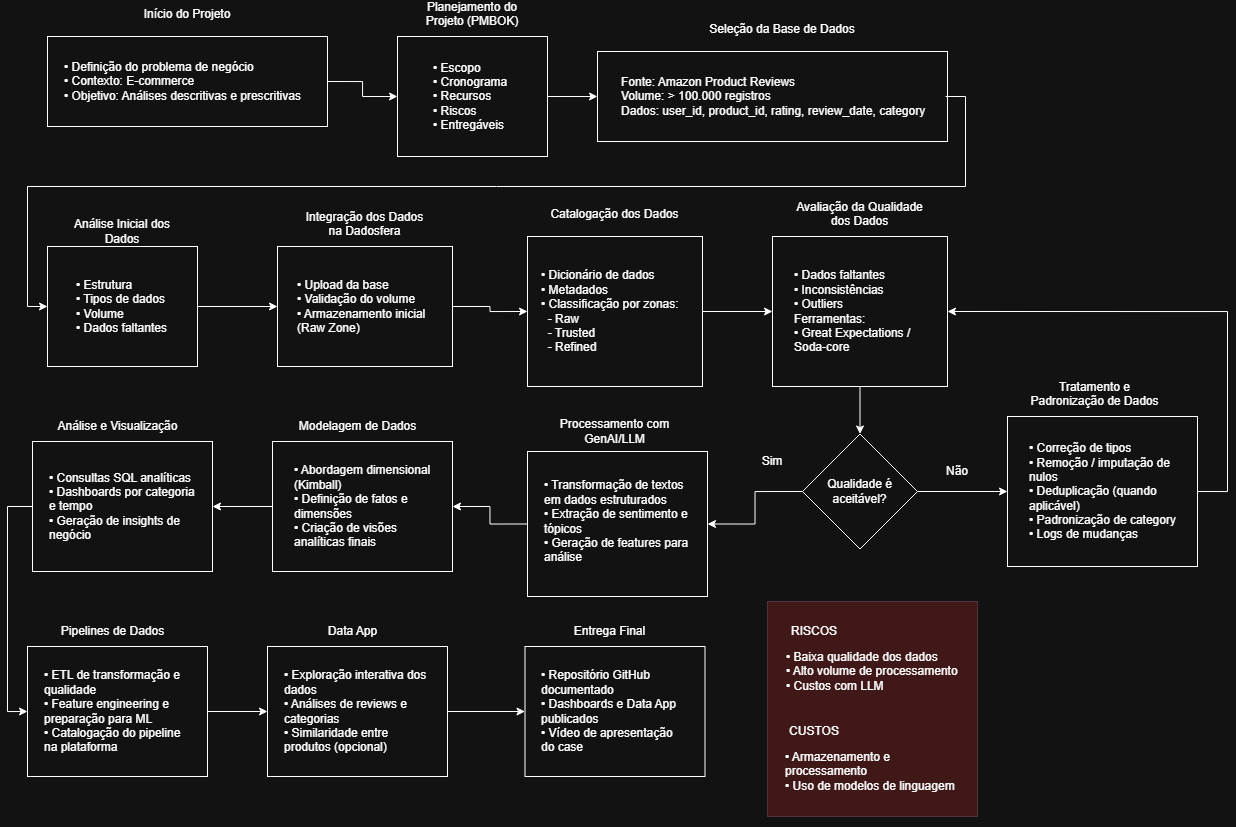

The diagram above was exported from draw.io. Its source (the exported page's mxGraphModel, read from the mxfile embedded in the PNG):
<mxGraphModel dx="2452" dy="900" grid="1" gridSize="10" guides="1" tooltips="1" connect="1" arrows="1" fold="1" page="1" pageScale="1" pageWidth="827" pageHeight="1169" background="none" math="0" shadow="0">
  <root>
    <mxCell id="0" />
    <mxCell id="1" parent="0" />
    <mxCell id="3yisTblrvFlTWm42rfGp-82" parent="1" style="rounded=0;whiteSpace=wrap;html=1;fillColor=light-dark(#D80073,#FF3333);fontColor=#ffffff;strokeColor=#A50040;opacity=20;" value="" vertex="1">
      <mxGeometry height="215" width="210" x="750" y="725" as="geometry" />
    </mxCell>
    <mxCell id="3yisTblrvFlTWm42rfGp-13" parent="1" style="rounded=0;whiteSpace=wrap;html=1;" value="" vertex="1">
      <mxGeometry height="90" width="350" x="580" y="175" as="geometry" />
    </mxCell>
    <mxCell id="3yisTblrvFlTWm42rfGp-3" parent="1" style="rounded=0;whiteSpace=wrap;html=1;" value="" vertex="1">
      <mxGeometry height="90" width="280" x="30" y="160" as="geometry" />
    </mxCell>
    <mxCell id="3yisTblrvFlTWm42rfGp-1" parent="1" style="text;html=1;whiteSpace=wrap;strokeColor=none;fillColor=none;align=left;verticalAlign=middle;rounded=0;" value="&lt;div&gt;• Definição do problema de negócio&lt;/div&gt;&lt;div&gt;• Contexto: E-commerce&lt;/div&gt;&lt;div style=&quot;&quot;&gt;• Objetivo: Análises descritivas e prescritivas&lt;/div&gt;" vertex="1">
      <mxGeometry height="30" width="250" x="45" y="190" as="geometry" />
    </mxCell>
    <mxCell id="3yisTblrvFlTWm42rfGp-2" parent="1" style="text;html=1;whiteSpace=wrap;strokeColor=none;fillColor=none;align=center;verticalAlign=middle;rounded=0;" value="&lt;div&gt;Início do Projeto&lt;/div&gt;&lt;div&gt;&lt;br&gt;&lt;/div&gt;" vertex="1">
      <mxGeometry height="30" width="110" x="115" y="130" as="geometry" />
    </mxCell>
    <mxCell id="3yisTblrvFlTWm42rfGp-14" edge="1" parent="1" source="3yisTblrvFlTWm42rfGp-5" style="edgeStyle=orthogonalEdgeStyle;rounded=0;orthogonalLoop=1;jettySize=auto;html=1;exitX=1;exitY=0.5;exitDx=0;exitDy=0;entryX=0;entryY=0.5;entryDx=0;entryDy=0;" target="3yisTblrvFlTWm42rfGp-13">
      <mxGeometry relative="1" as="geometry" />
    </mxCell>
    <mxCell id="3yisTblrvFlTWm42rfGp-5" parent="1" style="rounded=0;whiteSpace=wrap;html=1;" value="" vertex="1">
      <mxGeometry height="120" width="150" x="380" y="160" as="geometry" />
    </mxCell>
    <mxCell id="3yisTblrvFlTWm42rfGp-6" parent="1" style="text;html=1;whiteSpace=wrap;strokeColor=none;fillColor=none;align=left;verticalAlign=middle;rounded=0;" value="&lt;div&gt;• Escopo&lt;/div&gt;&lt;div&gt;• Cronograma&lt;/div&gt;&lt;div&gt;• Recursos&lt;/div&gt;&lt;div&gt;• Riscos&lt;/div&gt;&lt;div&gt;• Entregáveis&lt;/div&gt;" vertex="1">
      <mxGeometry height="30" width="96" x="414" y="205" as="geometry" />
    </mxCell>
    <mxCell id="3yisTblrvFlTWm42rfGp-7" parent="1" style="text;html=1;whiteSpace=wrap;strokeColor=none;fillColor=none;align=center;verticalAlign=middle;rounded=0;" value="&lt;div&gt;&lt;div&gt;Planejamento do Projeto (PMBOK)&lt;/div&gt;&lt;/div&gt;&lt;div&gt;&lt;br&gt;&lt;/div&gt;" vertex="1">
      <mxGeometry height="30" width="110" x="400" y="130" as="geometry" />
    </mxCell>
    <mxCell id="3yisTblrvFlTWm42rfGp-8" edge="1" parent="1" source="3yisTblrvFlTWm42rfGp-3" style="edgeStyle=orthogonalEdgeStyle;rounded=0;orthogonalLoop=1;jettySize=auto;html=1;exitX=1;exitY=0.5;exitDx=0;exitDy=0;entryX=0;entryY=0.5;entryDx=0;entryDy=0;" target="3yisTblrvFlTWm42rfGp-5">
      <mxGeometry relative="1" as="geometry">
        <mxPoint x="370" y="220" as="targetPoint" />
      </mxGeometry>
    </mxCell>
    <mxCell id="3yisTblrvFlTWm42rfGp-19" edge="1" parent="1" source="3yisTblrvFlTWm42rfGp-11" style="edgeStyle=orthogonalEdgeStyle;rounded=0;orthogonalLoop=1;jettySize=auto;html=1;exitX=1;exitY=0.5;exitDx=0;exitDy=0;entryX=0;entryY=0.5;entryDx=0;entryDy=0;" target="3yisTblrvFlTWm42rfGp-15">
      <mxGeometry relative="1" as="geometry">
        <Array as="points">
          <mxPoint x="948" y="220" />
          <mxPoint x="948" y="310" />
          <mxPoint x="10" y="310" />
          <mxPoint x="10" y="430" />
        </Array>
      </mxGeometry>
    </mxCell>
    <mxCell id="3yisTblrvFlTWm42rfGp-11" parent="1" style="text;html=1;whiteSpace=wrap;strokeColor=none;fillColor=none;align=left;verticalAlign=middle;rounded=0;" value="&lt;div&gt;Fonte: Amazon Product Reviews&lt;/div&gt;&lt;div&gt;Volume: &amp;gt; 100.000 registros&lt;/div&gt;&lt;div&gt;Dados: user_id, product_id, rating, review_date, category&lt;/div&gt;" vertex="1">
      <mxGeometry height="30" width="326" x="602" y="205" as="geometry" />
    </mxCell>
    <mxCell id="3yisTblrvFlTWm42rfGp-12" parent="1" style="text;html=1;whiteSpace=wrap;strokeColor=none;fillColor=none;align=center;verticalAlign=middle;rounded=0;" value="&lt;div&gt;&lt;div&gt;&lt;div&gt;Seleção da Base de Dados&lt;/div&gt;&lt;/div&gt;&lt;/div&gt;&lt;div&gt;&lt;br&gt;&lt;/div&gt;" vertex="1">
      <mxGeometry height="30" width="160" x="685" y="145" as="geometry" />
    </mxCell>
    <mxCell id="3yisTblrvFlTWm42rfGp-23" edge="1" parent="1" source="3yisTblrvFlTWm42rfGp-15" style="edgeStyle=orthogonalEdgeStyle;rounded=0;orthogonalLoop=1;jettySize=auto;html=1;exitX=1;exitY=0.5;exitDx=0;exitDy=0;entryX=0;entryY=0.5;entryDx=0;entryDy=0;" target="3yisTblrvFlTWm42rfGp-20">
      <mxGeometry relative="1" as="geometry" />
    </mxCell>
    <mxCell id="3yisTblrvFlTWm42rfGp-15" parent="1" style="rounded=0;whiteSpace=wrap;html=1;" value="" vertex="1">
      <mxGeometry height="120" width="150" x="30" y="370" as="geometry" />
    </mxCell>
    <mxCell id="3yisTblrvFlTWm42rfGp-16" parent="1" style="text;html=1;whiteSpace=wrap;strokeColor=none;fillColor=none;align=left;verticalAlign=middle;rounded=0;" value="&lt;div&gt;• Estrutura&lt;/div&gt;&lt;div&gt;• Tipos de dados&lt;/div&gt;&lt;div&gt;• Volume&lt;/div&gt;&lt;div&gt;• Dados faltantes&lt;/div&gt;" vertex="1">
      <mxGeometry height="30" width="96" x="57" y="415" as="geometry" />
    </mxCell>
    <mxCell id="3yisTblrvFlTWm42rfGp-17" parent="1" style="text;html=1;whiteSpace=wrap;strokeColor=none;fillColor=none;align=center;verticalAlign=middle;rounded=0;" value="&lt;div&gt;&lt;div&gt;Análise Inicial dos Dados&lt;/div&gt;&lt;/div&gt;" vertex="1">
      <mxGeometry height="30" width="110" x="50" y="340" as="geometry" />
    </mxCell>
    <mxCell id="3yisTblrvFlTWm42rfGp-27" edge="1" parent="1" source="3yisTblrvFlTWm42rfGp-20" style="edgeStyle=orthogonalEdgeStyle;rounded=0;orthogonalLoop=1;jettySize=auto;html=1;exitX=1;exitY=0.5;exitDx=0;exitDy=0;entryX=0;entryY=0.5;entryDx=0;entryDy=0;" target="3yisTblrvFlTWm42rfGp-24">
      <mxGeometry relative="1" as="geometry" />
    </mxCell>
    <mxCell id="3yisTblrvFlTWm42rfGp-20" parent="1" style="rounded=0;whiteSpace=wrap;html=1;" value="" vertex="1">
      <mxGeometry height="120" width="175" x="260" y="370" as="geometry" />
    </mxCell>
    <mxCell id="3yisTblrvFlTWm42rfGp-21" parent="1" style="text;html=1;whiteSpace=wrap;strokeColor=none;fillColor=none;align=left;verticalAlign=middle;rounded=0;" value="&lt;div&gt;• Upload da base&lt;/div&gt;&lt;div&gt;• Validação do volume&lt;/div&gt;&lt;div&gt;• Armazenamento inicial (Raw Zone)&lt;/div&gt;" vertex="1">
      <mxGeometry height="30" width="138" x="278.5" y="415" as="geometry" />
    </mxCell>
    <mxCell id="3yisTblrvFlTWm42rfGp-22" parent="1" style="text;html=1;whiteSpace=wrap;strokeColor=none;fillColor=none;align=center;verticalAlign=middle;rounded=0;" value="&lt;div&gt;Integração dos Dados na Dadosfera&lt;/div&gt;&lt;div&gt;&lt;br&gt;&lt;/div&gt;" vertex="1">
      <mxGeometry height="30" width="135" x="280" y="340" as="geometry" />
    </mxCell>
    <mxCell id="3yisTblrvFlTWm42rfGp-31" edge="1" parent="1" source="3yisTblrvFlTWm42rfGp-24" style="edgeStyle=orthogonalEdgeStyle;rounded=0;orthogonalLoop=1;jettySize=auto;html=1;exitX=1;exitY=0.5;exitDx=0;exitDy=0;entryX=0;entryY=0.5;entryDx=0;entryDy=0;" target="3yisTblrvFlTWm42rfGp-28">
      <mxGeometry relative="1" as="geometry" />
    </mxCell>
    <mxCell id="3yisTblrvFlTWm42rfGp-24" parent="1" style="rounded=0;whiteSpace=wrap;html=1;" value="" vertex="1">
      <mxGeometry height="150" width="175" x="510" y="360" as="geometry" />
    </mxCell>
    <mxCell id="3yisTblrvFlTWm42rfGp-25" parent="1" style="text;html=1;whiteSpace=wrap;strokeColor=none;fillColor=none;align=left;verticalAlign=middle;rounded=0;" value="&lt;div&gt;• Dicionário de dados&lt;/div&gt;&lt;div&gt;• Metadados&lt;/div&gt;&lt;div&gt;• Classificação por zonas:&lt;/div&gt;&lt;div&gt;&amp;nbsp; - Raw&lt;/div&gt;&lt;div&gt;&amp;nbsp; - Trusted&lt;/div&gt;&lt;div&gt;&amp;nbsp; - Refined&lt;/div&gt;" vertex="1">
      <mxGeometry height="30" width="150" x="522.5" y="420" as="geometry" />
    </mxCell>
    <mxCell id="3yisTblrvFlTWm42rfGp-26" parent="1" style="text;html=1;whiteSpace=wrap;strokeColor=none;fillColor=none;align=center;verticalAlign=middle;rounded=0;" value="&lt;div&gt;&lt;div&gt;Catalogação dos Dados&lt;/div&gt;&lt;/div&gt;&lt;div&gt;&lt;br&gt;&lt;/div&gt;" vertex="1">
      <mxGeometry height="30" width="135" x="530" y="330" as="geometry" />
    </mxCell>
    <mxCell id="3yisTblrvFlTWm42rfGp-34" edge="1" parent="1" source="3yisTblrvFlTWm42rfGp-28" style="edgeStyle=orthogonalEdgeStyle;rounded=0;orthogonalLoop=1;jettySize=auto;html=1;exitX=0.5;exitY=1;exitDx=0;exitDy=0;entryX=0.5;entryY=0;entryDx=0;entryDy=0;" target="3yisTblrvFlTWm42rfGp-32">
      <mxGeometry relative="1" as="geometry" />
    </mxCell>
    <mxCell id="3yisTblrvFlTWm42rfGp-28" parent="1" style="rounded=0;whiteSpace=wrap;html=1;" value="" vertex="1">
      <mxGeometry height="150" width="175" x="755" y="360" as="geometry" />
    </mxCell>
    <mxCell id="3yisTblrvFlTWm42rfGp-29" parent="1" style="text;html=1;whiteSpace=wrap;strokeColor=none;fillColor=none;align=left;verticalAlign=middle;rounded=0;" value="&lt;div&gt;• Dados faltantes&lt;/div&gt;&lt;div&gt;• Inconsistências&lt;/div&gt;&lt;div&gt;• Outliers&lt;/div&gt;&lt;div&gt;Ferramentas:&lt;/div&gt;&lt;div&gt;• Great Expectations / Soda-core&lt;/div&gt;" vertex="1">
      <mxGeometry height="30" width="150" x="775" y="420" as="geometry" />
    </mxCell>
    <mxCell id="3yisTblrvFlTWm42rfGp-30" parent="1" style="text;html=1;whiteSpace=wrap;strokeColor=none;fillColor=none;align=center;verticalAlign=middle;rounded=0;" value="&lt;div&gt;&lt;div&gt;&lt;div&gt;Avaliação da Qualidade dos Dados&lt;/div&gt;&lt;/div&gt;&lt;/div&gt;&lt;div&gt;&lt;br&gt;&lt;/div&gt;" vertex="1">
      <mxGeometry height="30" width="135" x="775" y="330" as="geometry" />
    </mxCell>
    <mxCell id="3yisTblrvFlTWm42rfGp-44" edge="1" parent="1" source="3yisTblrvFlTWm42rfGp-32" style="edgeStyle=orthogonalEdgeStyle;rounded=0;orthogonalLoop=1;jettySize=auto;html=1;exitX=1;exitY=0.5;exitDx=0;exitDy=0;entryX=0;entryY=0.5;entryDx=0;entryDy=0;" target="3yisTblrvFlTWm42rfGp-40">
      <mxGeometry relative="1" as="geometry" />
    </mxCell>
    <mxCell id="3yisTblrvFlTWm42rfGp-49" edge="1" parent="1" source="3yisTblrvFlTWm42rfGp-32" style="edgeStyle=orthogonalEdgeStyle;rounded=0;orthogonalLoop=1;jettySize=auto;html=1;exitX=0;exitY=0.5;exitDx=0;exitDy=0;entryX=1;entryY=0.5;entryDx=0;entryDy=0;" target="3yisTblrvFlTWm42rfGp-46">
      <mxGeometry relative="1" as="geometry" />
    </mxCell>
    <mxCell id="3yisTblrvFlTWm42rfGp-32" parent="1" style="rhombus;whiteSpace=wrap;html=1;" value="Qualidade é aceitável?" vertex="1">
      <mxGeometry height="115" width="115" x="785" y="557.5" as="geometry" />
    </mxCell>
    <mxCell id="3yisTblrvFlTWm42rfGp-36" parent="1" style="text;html=1;whiteSpace=wrap;strokeColor=none;fillColor=none;align=center;verticalAlign=middle;rounded=0;" value="Sim" vertex="1">
      <mxGeometry height="30" width="60" x="725" y="570" as="geometry" />
    </mxCell>
    <mxCell id="3yisTblrvFlTWm42rfGp-38" parent="1" style="text;html=1;whiteSpace=wrap;strokeColor=none;fillColor=none;align=center;verticalAlign=middle;rounded=0;" value="Não" vertex="1">
      <mxGeometry height="30" width="60" x="910" y="580" as="geometry" />
    </mxCell>
    <mxCell id="3yisTblrvFlTWm42rfGp-45" edge="1" parent="1" source="3yisTblrvFlTWm42rfGp-40" style="edgeStyle=orthogonalEdgeStyle;rounded=0;orthogonalLoop=1;jettySize=auto;html=1;exitX=1;exitY=0.5;exitDx=0;exitDy=0;entryX=1;entryY=0.5;entryDx=0;entryDy=0;" target="3yisTblrvFlTWm42rfGp-28">
      <mxGeometry relative="1" as="geometry">
        <Array as="points">
          <mxPoint x="1210" y="615" />
          <mxPoint x="1210" y="435" />
        </Array>
      </mxGeometry>
    </mxCell>
    <mxCell id="3yisTblrvFlTWm42rfGp-40" parent="1" style="rounded=0;whiteSpace=wrap;html=1;" value="" vertex="1">
      <mxGeometry height="150" width="190" x="990" y="540" as="geometry" />
    </mxCell>
    <mxCell id="3yisTblrvFlTWm42rfGp-41" parent="1" style="text;html=1;whiteSpace=wrap;strokeColor=none;fillColor=none;align=left;verticalAlign=middle;rounded=0;" value="&lt;div&gt;• Correção de tipos&lt;/div&gt;&lt;div&gt;• Remoção / imputação de nulos&lt;/div&gt;&lt;div&gt;• Deduplicação (quando aplicável)&lt;/div&gt;&lt;div&gt;• Padronização de category&lt;/div&gt;&lt;div&gt;• Logs de mudanças&lt;/div&gt;" vertex="1">
      <mxGeometry height="30" width="150" x="1010" y="600" as="geometry" />
    </mxCell>
    <mxCell id="3yisTblrvFlTWm42rfGp-42" parent="1" style="text;html=1;whiteSpace=wrap;strokeColor=none;fillColor=none;align=center;verticalAlign=middle;rounded=0;" value="&lt;div&gt;&lt;div&gt;&lt;div&gt;&lt;div&gt;Tratamento e Padronização de Dados&lt;/div&gt;&lt;/div&gt;&lt;/div&gt;&lt;/div&gt;&lt;div&gt;&lt;br&gt;&lt;/div&gt;" vertex="1">
      <mxGeometry height="30" width="135" x="1010" y="510" as="geometry" />
    </mxCell>
    <mxCell id="3yisTblrvFlTWm42rfGp-53" edge="1" parent="1" source="3yisTblrvFlTWm42rfGp-46" style="edgeStyle=orthogonalEdgeStyle;rounded=0;orthogonalLoop=1;jettySize=auto;html=1;exitX=0;exitY=0.5;exitDx=0;exitDy=0;entryX=1;entryY=0.5;entryDx=0;entryDy=0;" target="3yisTblrvFlTWm42rfGp-50">
      <mxGeometry relative="1" as="geometry" />
    </mxCell>
    <mxCell id="3yisTblrvFlTWm42rfGp-46" parent="1" style="rounded=0;whiteSpace=wrap;html=1;" value="" vertex="1">
      <mxGeometry height="145" width="180" x="510" y="575" as="geometry" />
    </mxCell>
    <mxCell id="3yisTblrvFlTWm42rfGp-47" parent="1" style="text;html=1;whiteSpace=wrap;strokeColor=none;fillColor=none;align=left;verticalAlign=middle;rounded=0;" value="&lt;div&gt;• Transformação de textos em dados estruturados&lt;/div&gt;&lt;div&gt;• Extração de sentimento e tópicos&lt;/div&gt;&lt;div&gt;• Geração de features para análise&lt;/div&gt;" vertex="1">
      <mxGeometry height="30" width="150" x="525" y="630" as="geometry" />
    </mxCell>
    <mxCell id="3yisTblrvFlTWm42rfGp-48" parent="1" style="text;html=1;whiteSpace=wrap;strokeColor=none;fillColor=none;align=center;verticalAlign=middle;rounded=0;" value="&lt;div&gt;&lt;div&gt;Processamento com GenAI/LLM&lt;/div&gt;&lt;/div&gt;" vertex="1">
      <mxGeometry height="30" width="135" x="530" y="540" as="geometry" />
    </mxCell>
    <mxCell id="3yisTblrvFlTWm42rfGp-57" edge="1" parent="1" source="3yisTblrvFlTWm42rfGp-50" style="edgeStyle=orthogonalEdgeStyle;rounded=0;orthogonalLoop=1;jettySize=auto;html=1;exitX=0;exitY=0.5;exitDx=0;exitDy=0;entryX=1;entryY=0.5;entryDx=0;entryDy=0;" target="3yisTblrvFlTWm42rfGp-54">
      <mxGeometry relative="1" as="geometry" />
    </mxCell>
    <mxCell id="3yisTblrvFlTWm42rfGp-50" parent="1" style="rounded=0;whiteSpace=wrap;html=1;" value="" vertex="1">
      <mxGeometry height="130" width="180" x="255" y="565" as="geometry" />
    </mxCell>
    <mxCell id="3yisTblrvFlTWm42rfGp-51" parent="1" style="text;html=1;whiteSpace=wrap;strokeColor=none;fillColor=none;align=left;verticalAlign=middle;rounded=0;" value="&lt;div&gt;• Abordagem dimensional (Kimball)&lt;/div&gt;&lt;div&gt;• Definição de fatos e dimensões&lt;/div&gt;&lt;div&gt;• Criação de visões analíticas finais&lt;/div&gt;" vertex="1">
      <mxGeometry height="30" width="150" x="275" y="615" as="geometry" />
    </mxCell>
    <mxCell id="3yisTblrvFlTWm42rfGp-52" parent="1" style="text;html=1;whiteSpace=wrap;strokeColor=none;fillColor=none;align=center;verticalAlign=middle;rounded=0;" value="&lt;div&gt;&lt;div&gt;Modelagem de Dados&lt;/div&gt;&lt;/div&gt;" vertex="1">
      <mxGeometry height="30" width="135" x="272.5" y="535" as="geometry" />
    </mxCell>
    <mxCell id="3yisTblrvFlTWm42rfGp-61" edge="1" parent="1" source="3yisTblrvFlTWm42rfGp-54" style="edgeStyle=orthogonalEdgeStyle;rounded=0;orthogonalLoop=1;jettySize=auto;html=1;exitX=0;exitY=0.5;exitDx=0;exitDy=0;entryX=0;entryY=0.5;entryDx=0;entryDy=0;" target="3yisTblrvFlTWm42rfGp-58">
      <mxGeometry relative="1" as="geometry" />
    </mxCell>
    <mxCell id="3yisTblrvFlTWm42rfGp-54" parent="1" style="rounded=0;whiteSpace=wrap;html=1;" value="" vertex="1">
      <mxGeometry height="130" width="180" x="15" y="565" as="geometry" />
    </mxCell>
    <mxCell id="3yisTblrvFlTWm42rfGp-55" parent="1" style="text;html=1;whiteSpace=wrap;strokeColor=none;fillColor=none;align=left;verticalAlign=middle;rounded=0;" value="&lt;div&gt;• Consultas SQL analíticas&lt;/div&gt;&lt;div&gt;• Dashboards por categoria e tempo&lt;/div&gt;&lt;div&gt;• Geração de insights de negócio&lt;/div&gt;" vertex="1">
      <mxGeometry height="30" width="150" x="30" y="615" as="geometry" />
    </mxCell>
    <mxCell id="3yisTblrvFlTWm42rfGp-56" parent="1" style="text;html=1;whiteSpace=wrap;strokeColor=none;fillColor=none;align=center;verticalAlign=middle;rounded=0;" value="&lt;div&gt;Análise e Visualização&lt;/div&gt;" vertex="1">
      <mxGeometry height="30" width="135" x="32.5" y="535" as="geometry" />
    </mxCell>
    <mxCell id="3yisTblrvFlTWm42rfGp-68" edge="1" parent="1" source="3yisTblrvFlTWm42rfGp-58" style="edgeStyle=orthogonalEdgeStyle;rounded=0;orthogonalLoop=1;jettySize=auto;html=1;exitX=1;exitY=0.5;exitDx=0;exitDy=0;entryX=0;entryY=0.5;entryDx=0;entryDy=0;" target="3yisTblrvFlTWm42rfGp-65">
      <mxGeometry relative="1" as="geometry" />
    </mxCell>
    <mxCell id="3yisTblrvFlTWm42rfGp-58" parent="1" style="rounded=0;whiteSpace=wrap;html=1;" value="" vertex="1">
      <mxGeometry height="130" width="180" x="10" y="770" as="geometry" />
    </mxCell>
    <mxCell id="3yisTblrvFlTWm42rfGp-59" parent="1" style="text;html=1;whiteSpace=wrap;strokeColor=none;fillColor=none;align=left;verticalAlign=middle;rounded=0;" value="&lt;div&gt;• ETL de transformação e qualidade&lt;/div&gt;&lt;div&gt;• Feature engineering e preparação para ML&lt;/div&gt;&lt;div&gt;• Catalogação do pipeline na plataforma&lt;/div&gt;" vertex="1">
      <mxGeometry height="30" width="150" x="25" y="820" as="geometry" />
    </mxCell>
    <mxCell id="3yisTblrvFlTWm42rfGp-60" parent="1" style="text;html=1;whiteSpace=wrap;strokeColor=none;fillColor=none;align=center;verticalAlign=middle;rounded=0;" value="&lt;div&gt;Pipelines de Dados&lt;/div&gt;" vertex="1">
      <mxGeometry height="30" width="135" x="27.5" y="740" as="geometry" />
    </mxCell>
    <mxCell id="3yisTblrvFlTWm42rfGp-75" edge="1" parent="1" source="3yisTblrvFlTWm42rfGp-65" style="edgeStyle=orthogonalEdgeStyle;rounded=0;orthogonalLoop=1;jettySize=auto;html=1;exitX=1;exitY=0.5;exitDx=0;exitDy=0;entryX=0;entryY=0.5;entryDx=0;entryDy=0;" target="3yisTblrvFlTWm42rfGp-72">
      <mxGeometry relative="1" as="geometry" />
    </mxCell>
    <mxCell id="3yisTblrvFlTWm42rfGp-65" parent="1" style="rounded=0;whiteSpace=wrap;html=1;" value="" vertex="1">
      <mxGeometry height="130" width="180" x="250" y="770" as="geometry" />
    </mxCell>
    <mxCell id="3yisTblrvFlTWm42rfGp-66" parent="1" style="text;html=1;whiteSpace=wrap;strokeColor=none;fillColor=none;align=left;verticalAlign=middle;rounded=0;" value="&lt;div&gt;• Exploração interativa dos dados&lt;/div&gt;&lt;div&gt;• Análises de reviews e categorias&lt;/div&gt;&lt;div&gt;• Similaridade entre produtos (opcional)&lt;/div&gt;" vertex="1">
      <mxGeometry height="30" width="150" x="265" y="820" as="geometry" />
    </mxCell>
    <mxCell id="3yisTblrvFlTWm42rfGp-67" parent="1" style="text;html=1;whiteSpace=wrap;strokeColor=none;fillColor=none;align=center;verticalAlign=middle;rounded=0;" value="&lt;div&gt;Data App&lt;/div&gt;" vertex="1">
      <mxGeometry height="30" width="135" x="267.5" y="740" as="geometry" />
    </mxCell>
    <mxCell id="3yisTblrvFlTWm42rfGp-72" parent="1" style="rounded=0;whiteSpace=wrap;html=1;" value="" vertex="1">
      <mxGeometry height="130" width="180" x="507.5" y="770" as="geometry" />
    </mxCell>
    <mxCell id="3yisTblrvFlTWm42rfGp-73" parent="1" style="text;html=1;whiteSpace=wrap;strokeColor=none;fillColor=none;align=left;verticalAlign=middle;rounded=0;" value="&lt;div&gt;• Repositório GitHub documentado&lt;/div&gt;&lt;div&gt;• Dashboards e Data App publicados&lt;/div&gt;&lt;div&gt;• Vídeo de apresentação do case&lt;/div&gt;" vertex="1">
      <mxGeometry height="30" width="150" x="522.5" y="820" as="geometry" />
    </mxCell>
    <mxCell id="3yisTblrvFlTWm42rfGp-74" parent="1" style="text;html=1;whiteSpace=wrap;strokeColor=none;fillColor=none;align=center;verticalAlign=middle;rounded=0;" value="&lt;div&gt;Entrega Final&lt;/div&gt;" vertex="1">
      <mxGeometry height="30" width="135" x="525" y="740" as="geometry" />
    </mxCell>
    <mxCell id="3yisTblrvFlTWm42rfGp-76" parent="1" style="text;html=1;whiteSpace=wrap;strokeColor=none;fillColor=none;align=center;verticalAlign=middle;rounded=0;" value="RISCOS" vertex="1">
      <mxGeometry height="30" width="60" x="767" y="740" as="geometry" />
    </mxCell>
    <mxCell id="3yisTblrvFlTWm42rfGp-77" parent="1" style="text;html=1;whiteSpace=wrap;strokeColor=none;fillColor=none;align=left;verticalAlign=middle;rounded=0;" value="&lt;div&gt;• Baixa qualidade dos dados&lt;/div&gt;&lt;div&gt;• Alto volume de processamento&lt;/div&gt;&lt;div&gt;• Custos com LLM&lt;/div&gt;" vertex="1">
      <mxGeometry height="30" width="200" x="767" y="780" as="geometry" />
    </mxCell>
    <mxCell id="3yisTblrvFlTWm42rfGp-78" parent="1" style="text;html=1;whiteSpace=wrap;strokeColor=none;fillColor=none;align=center;verticalAlign=middle;rounded=0;" value="CUSTOS" vertex="1">
      <mxGeometry height="30" width="60" x="767" y="840" as="geometry" />
    </mxCell>
    <mxCell id="3yisTblrvFlTWm42rfGp-79" parent="1" style="text;html=1;whiteSpace=wrap;strokeColor=none;fillColor=none;align=center;verticalAlign=middle;rounded=0;" value="&lt;div style=&quot;text-align: left;&quot;&gt;&lt;span style=&quot;background-color: transparent; color: light-dark(rgb(0, 0, 0), rgb(255, 255, 255));&quot;&gt;• Armazenamento e processamento&lt;/span&gt;&lt;/div&gt;&lt;div style=&quot;text-align: left;&quot;&gt;• Uso de modelos de linguagem&lt;/div&gt;" vertex="1">
      <mxGeometry height="110" width="190" x="767" y="840" as="geometry" />
    </mxCell>
  </root>
</mxGraphModel>